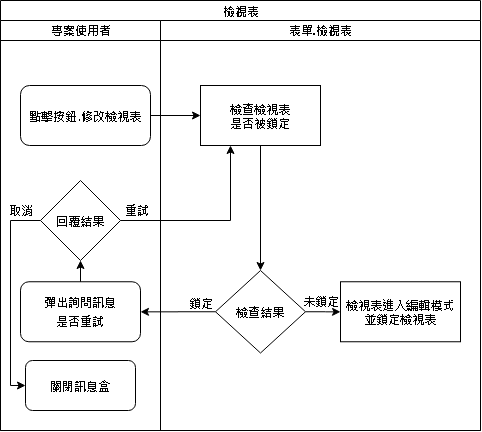

The diagram above was exported from draw.io. Its source (the exported page's mxGraphModel, read from the mxfile embedded in the PNG):
<mxGraphModel dx="912" dy="678" grid="1" gridSize="10" guides="1" tooltips="1" connect="1" arrows="1" fold="1" page="1" pageScale="1" pageWidth="827" pageHeight="1169" math="0" shadow="0">
  <root>
    <mxCell id="ihvd7_CQDYpL6JXnijtO-0" />
    <mxCell id="ihvd7_CQDYpL6JXnijtO-1" parent="ihvd7_CQDYpL6JXnijtO-0" />
    <mxCell id="1gtoFQf7s9C2rgAdao5c-0" value="&lt;span style=&quot;font-size: 12px&quot;&gt;檢視表&lt;/span&gt;" style="swimlane;html=1;childLayout=stackLayout;startSize=20;rounded=0;shadow=0;labelBackgroundColor=none;strokeWidth=1;fontFamily=Verdana;fontSize=8;align=center;" vertex="1" parent="ihvd7_CQDYpL6JXnijtO-1">
      <mxGeometry x="30" y="10" width="480" height="430" as="geometry" />
    </mxCell>
    <mxCell id="1gtoFQf7s9C2rgAdao5c-1" value="專案使用者" style="swimlane;html=1;startSize=20;" vertex="1" parent="1gtoFQf7s9C2rgAdao5c-0">
      <mxGeometry y="20" width="160" height="410" as="geometry" />
    </mxCell>
    <mxCell id="1gtoFQf7s9C2rgAdao5c-2" value="關閉訊息盒" style="whiteSpace=wrap;html=1;rounded=1;shadow=0;fontFamily=Verdana;strokeWidth=1;arcSize=14;" vertex="1" parent="1gtoFQf7s9C2rgAdao5c-1">
      <mxGeometry x="25" y="340" width="110" height="50" as="geometry" />
    </mxCell>
    <mxCell id="1gtoFQf7s9C2rgAdao5c-3" value="&lt;font style=&quot;font-size: 12px&quot;&gt;點擊按鈕.&lt;span style=&quot;font-weight: 700&quot;&gt;修改&lt;/span&gt;檢視表&lt;/font&gt;" style="rounded=1;whiteSpace=wrap;html=1;shadow=0;labelBackgroundColor=none;strokeWidth=1;fontFamily=Verdana;fontSize=8;align=center;" vertex="1" parent="1gtoFQf7s9C2rgAdao5c-1">
      <mxGeometry x="20" y="65" width="130" height="60" as="geometry" />
    </mxCell>
    <mxCell id="1gtoFQf7s9C2rgAdao5c-4" value="&lt;span style=&quot;font-size: 12px&quot;&gt;彈出詢問訊息&lt;/span&gt;&lt;br style=&quot;font-size: 12px&quot;&gt;&lt;span style=&quot;font-size: 12px&quot;&gt;是否重試&lt;/span&gt;" style="whiteSpace=wrap;html=1;rounded=1;shadow=0;fontFamily=Verdana;fontSize=8;strokeWidth=1;arcSize=14;" vertex="1" parent="1gtoFQf7s9C2rgAdao5c-1">
      <mxGeometry x="20" y="261.25" width="120" height="60" as="geometry" />
    </mxCell>
    <mxCell id="1gtoFQf7s9C2rgAdao5c-5" value="" style="edgeStyle=orthogonalEdgeStyle;rounded=0;orthogonalLoop=1;jettySize=auto;html=1;fontSize=12;" edge="1" parent="1gtoFQf7s9C2rgAdao5c-1" source="1gtoFQf7s9C2rgAdao5c-4" target="1gtoFQf7s9C2rgAdao5c-8">
      <mxGeometry relative="1" as="geometry" />
    </mxCell>
    <mxCell id="1gtoFQf7s9C2rgAdao5c-6" value="" style="edgeStyle=orthogonalEdgeStyle;rounded=0;orthogonalLoop=1;jettySize=auto;html=1;fontSize=12;exitX=0;exitY=0.5;exitDx=0;exitDy=0;entryX=0;entryY=0.5;entryDx=0;entryDy=0;" edge="1" parent="1gtoFQf7s9C2rgAdao5c-1" source="1gtoFQf7s9C2rgAdao5c-8" target="1gtoFQf7s9C2rgAdao5c-2">
      <mxGeometry relative="1" as="geometry">
        <Array as="points">
          <mxPoint x="10" y="200" />
          <mxPoint x="10" y="365" />
        </Array>
      </mxGeometry>
    </mxCell>
    <mxCell id="1gtoFQf7s9C2rgAdao5c-7" value="取消" style="edgeLabel;html=1;align=center;verticalAlign=middle;resizable=0;points=[];fontSize=12;" vertex="1" connectable="0" parent="1gtoFQf7s9C2rgAdao5c-6">
      <mxGeometry x="-0.64" relative="1" as="geometry">
        <mxPoint x="10" y="-18" as="offset" />
      </mxGeometry>
    </mxCell>
    <mxCell id="1gtoFQf7s9C2rgAdao5c-8" value="回覆結果" style="rhombus;whiteSpace=wrap;html=1;rounded=1;shadow=0;fontFamily=Verdana;fontSize=12;strokeWidth=1;arcSize=0;" vertex="1" parent="1gtoFQf7s9C2rgAdao5c-1">
      <mxGeometry x="40" y="160" width="80" height="80" as="geometry" />
    </mxCell>
    <mxCell id="1gtoFQf7s9C2rgAdao5c-9" value="" style="edgeStyle=orthogonalEdgeStyle;rounded=0;orthogonalLoop=1;jettySize=auto;html=1;fontSize=12;" edge="1" parent="1gtoFQf7s9C2rgAdao5c-0" source="1gtoFQf7s9C2rgAdao5c-3" target="1gtoFQf7s9C2rgAdao5c-11">
      <mxGeometry relative="1" as="geometry" />
    </mxCell>
    <mxCell id="1gtoFQf7s9C2rgAdao5c-10" value="表單.檢視表" style="swimlane;html=1;startSize=20;" vertex="1" parent="1gtoFQf7s9C2rgAdao5c-0">
      <mxGeometry x="160" y="20" width="320" height="410" as="geometry" />
    </mxCell>
    <mxCell id="1gtoFQf7s9C2rgAdao5c-11" value="檢查檢視表&lt;br&gt;是否被鎖定" style="whiteSpace=wrap;html=1;rounded=1;shadow=0;fontFamily=Verdana;fontSize=12;strokeWidth=1;arcSize=0;" vertex="1" parent="1gtoFQf7s9C2rgAdao5c-10">
      <mxGeometry x="40" y="65" width="120" height="60" as="geometry" />
    </mxCell>
    <mxCell id="1gtoFQf7s9C2rgAdao5c-12" value="" style="edgeStyle=orthogonalEdgeStyle;rounded=0;orthogonalLoop=1;jettySize=auto;html=1;fontSize=12;entryX=0.5;entryY=0;entryDx=0;entryDy=0;" edge="1" parent="1gtoFQf7s9C2rgAdao5c-10" source="1gtoFQf7s9C2rgAdao5c-11" target="1gtoFQf7s9C2rgAdao5c-16">
      <mxGeometry relative="1" as="geometry">
        <mxPoint x="90" y="170" as="targetPoint" />
      </mxGeometry>
    </mxCell>
    <mxCell id="1gtoFQf7s9C2rgAdao5c-13" value="" style="edgeStyle=orthogonalEdgeStyle;rounded=0;orthogonalLoop=1;jettySize=auto;html=1;fontFamily=Verdana;fontSize=8;" edge="1" parent="1gtoFQf7s9C2rgAdao5c-10" source="1gtoFQf7s9C2rgAdao5c-16" target="1gtoFQf7s9C2rgAdao5c-15">
      <mxGeometry relative="1" as="geometry" />
    </mxCell>
    <mxCell id="1gtoFQf7s9C2rgAdao5c-14" value="未鎖定" style="edgeLabel;html=1;align=center;verticalAlign=middle;resizable=0;points=[];fontSize=12;fontFamily=Verdana;" vertex="1" connectable="0" parent="1gtoFQf7s9C2rgAdao5c-13">
      <mxGeometry x="-0.2545" y="3" relative="1" as="geometry">
        <mxPoint x="1.67" y="-8.25" as="offset" />
      </mxGeometry>
    </mxCell>
    <mxCell id="1gtoFQf7s9C2rgAdao5c-15" value="&lt;font style=&quot;font-size: 12px&quot;&gt;檢視表進入編輯模式&lt;br&gt;並鎖定檢視表&lt;br&gt;&lt;/font&gt;" style="whiteSpace=wrap;html=1;rounded=1;shadow=0;fontFamily=Verdana;fontSize=8;strokeWidth=1;arcSize=0;" vertex="1" parent="1gtoFQf7s9C2rgAdao5c-10">
      <mxGeometry x="180" y="261.25" width="120" height="60" as="geometry" />
    </mxCell>
    <mxCell id="1gtoFQf7s9C2rgAdao5c-16" value="&lt;span style=&quot;font-size: 12px&quot;&gt;檢查結果&lt;/span&gt;" style="rhombus;whiteSpace=wrap;html=1;rounded=1;shadow=0;strokeWidth=1;fontFamily=Verdana;fontSize=8;arcSize=0;" vertex="1" parent="1gtoFQf7s9C2rgAdao5c-10">
      <mxGeometry x="55" y="250" width="90" height="82.5" as="geometry" />
    </mxCell>
    <mxCell id="1gtoFQf7s9C2rgAdao5c-17" value="" style="edgeStyle=orthogonalEdgeStyle;rounded=0;orthogonalLoop=1;jettySize=auto;html=1;fontFamily=Verdana;fontSize=12;" edge="1" parent="1gtoFQf7s9C2rgAdao5c-0" source="1gtoFQf7s9C2rgAdao5c-16" target="1gtoFQf7s9C2rgAdao5c-4">
      <mxGeometry relative="1" as="geometry" />
    </mxCell>
    <mxCell id="1gtoFQf7s9C2rgAdao5c-18" value="鎖定" style="edgeLabel;html=1;align=center;verticalAlign=middle;resizable=0;points=[];fontSize=12;fontFamily=Verdana;" vertex="1" connectable="0" parent="1gtoFQf7s9C2rgAdao5c-17">
      <mxGeometry x="0.2911" y="2" relative="1" as="geometry">
        <mxPoint x="33.25" y="-11.67" as="offset" />
      </mxGeometry>
    </mxCell>
    <mxCell id="1gtoFQf7s9C2rgAdao5c-19" value="" style="edgeStyle=orthogonalEdgeStyle;rounded=0;orthogonalLoop=1;jettySize=auto;html=1;fontSize=12;entryX=0.25;entryY=1;entryDx=0;entryDy=0;" edge="1" parent="1gtoFQf7s9C2rgAdao5c-0" source="1gtoFQf7s9C2rgAdao5c-8" target="1gtoFQf7s9C2rgAdao5c-11">
      <mxGeometry relative="1" as="geometry">
        <mxPoint x="180" y="220" as="targetPoint" />
      </mxGeometry>
    </mxCell>
    <mxCell id="1gtoFQf7s9C2rgAdao5c-20" value="重試" style="edgeLabel;html=1;align=center;verticalAlign=middle;resizable=0;points=[];fontSize=12;" vertex="1" connectable="0" parent="1gtoFQf7s9C2rgAdao5c-19">
      <mxGeometry x="-0.8054" relative="1" as="geometry">
        <mxPoint x="-3" y="-10" as="offset" />
      </mxGeometry>
    </mxCell>
  </root>
</mxGraphModel>